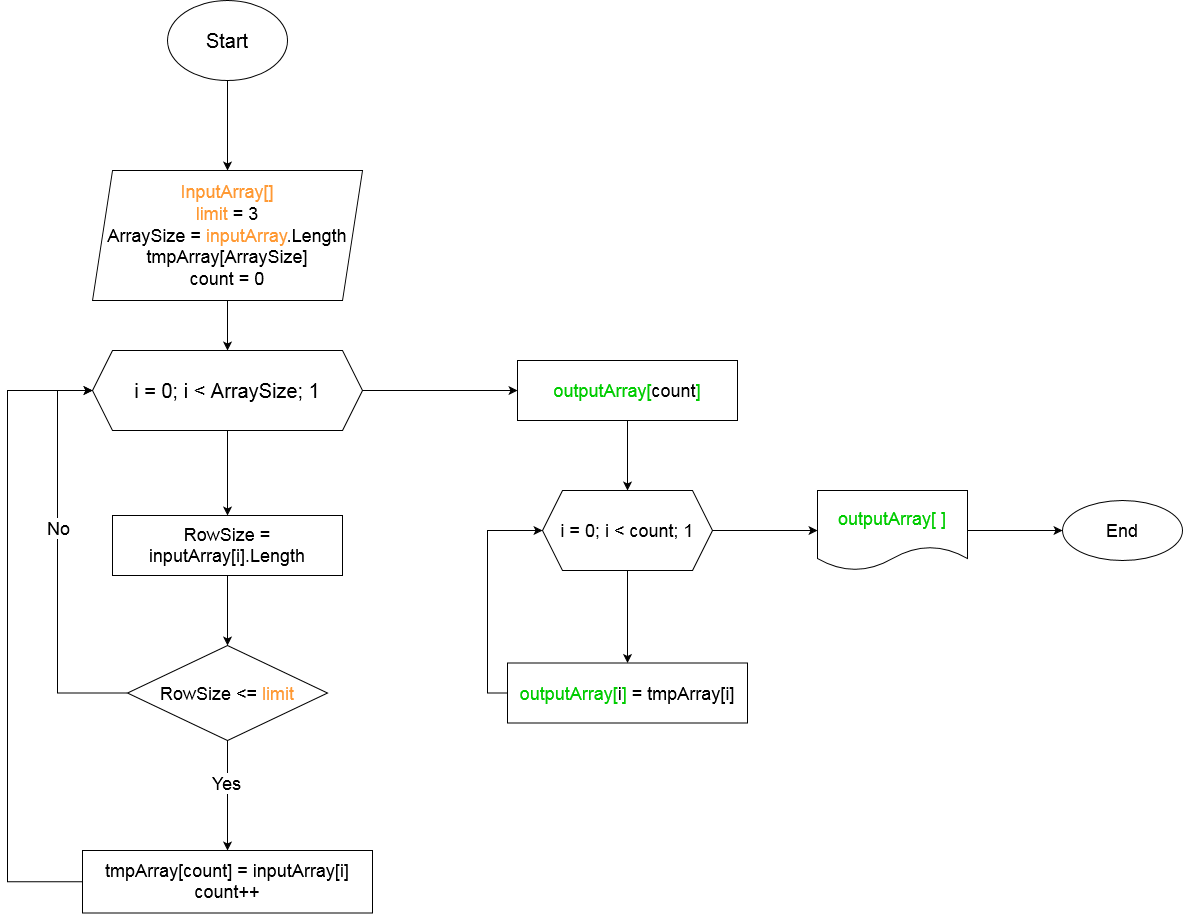

The diagram above was exported from draw.io. Its source (the exported page's mxGraphModel, read from the mxfile embedded in the PNG):
<mxGraphModel dx="1422" dy="751" grid="1" gridSize="10" guides="1" tooltips="1" connect="1" arrows="1" fold="1" page="1" pageScale="1" pageWidth="827" pageHeight="1169" math="0" shadow="0">
  <root>
    <mxCell id="0" />
    <mxCell id="1" parent="0" />
    <mxCell id="yQD0jbwAArhvJPZuJcK4-3" value="" style="edgeStyle=orthogonalEdgeStyle;rounded=0;orthogonalLoop=1;jettySize=auto;html=1;fontSize=20;" edge="1" parent="1" source="yQD0jbwAArhvJPZuJcK4-1" target="yQD0jbwAArhvJPZuJcK4-2">
      <mxGeometry relative="1" as="geometry" />
    </mxCell>
    <mxCell id="yQD0jbwAArhvJPZuJcK4-1" value="&lt;font style=&quot;font-size: 20px;&quot;&gt;Start&lt;/font&gt;" style="ellipse;whiteSpace=wrap;html=1;" vertex="1" parent="1">
      <mxGeometry x="210" y="40" width="120" height="80" as="geometry" />
    </mxCell>
    <mxCell id="yQD0jbwAArhvJPZuJcK4-18" value="" style="edgeStyle=orthogonalEdgeStyle;rounded=0;orthogonalLoop=1;jettySize=auto;html=1;fontSize=18;" edge="1" parent="1" source="yQD0jbwAArhvJPZuJcK4-2" target="yQD0jbwAArhvJPZuJcK4-6">
      <mxGeometry relative="1" as="geometry" />
    </mxCell>
    <mxCell id="yQD0jbwAArhvJPZuJcK4-2" value="&lt;div style=&quot;font-size: 18px;&quot;&gt;&lt;font style=&quot;font-size: 18px;&quot; color=&quot;#FF9933&quot;&gt;InputArray[]&lt;/font&gt;&lt;/div&gt;&lt;div style=&quot;font-size: 18px;&quot;&gt;&lt;font style=&quot;font-size: 18px;&quot;&gt;&lt;font color=&quot;#FF9933&quot;&gt;limit &lt;/font&gt;= 3&lt;/font&gt;&lt;/div&gt;&lt;div style=&quot;font-size: 18px;&quot;&gt;&lt;font style=&quot;font-size: 18px;&quot;&gt;ArraySize = &lt;font color=&quot;#FF9933&quot;&gt;inputArray&lt;/font&gt;.Length&lt;/font&gt;&lt;/div&gt;&lt;div style=&quot;font-size: 18px;&quot;&gt;&lt;font style=&quot;font-size: 18px;&quot;&gt;tmpArray[ArraySize]&lt;/font&gt;&lt;/div&gt;&lt;div style=&quot;font-size: 18px;&quot;&gt;&lt;font style=&quot;font-size: 18px;&quot;&gt;count =&lt;/font&gt; 0&lt;br&gt;&lt;/div&gt;" style="shape=parallelogram;perimeter=parallelogramPerimeter;whiteSpace=wrap;html=1;fixedSize=1;" vertex="1" parent="1">
      <mxGeometry x="135" y="210" width="270" height="130" as="geometry" />
    </mxCell>
    <mxCell id="yQD0jbwAArhvJPZuJcK4-8" value="" style="edgeStyle=orthogonalEdgeStyle;rounded=0;orthogonalLoop=1;jettySize=auto;html=1;fontSize=20;" edge="1" parent="1" source="yQD0jbwAArhvJPZuJcK4-6" target="yQD0jbwAArhvJPZuJcK4-7">
      <mxGeometry relative="1" as="geometry" />
    </mxCell>
    <mxCell id="yQD0jbwAArhvJPZuJcK4-20" value="" style="edgeStyle=orthogonalEdgeStyle;rounded=0;orthogonalLoop=1;jettySize=auto;html=1;fontSize=18;" edge="1" parent="1" source="yQD0jbwAArhvJPZuJcK4-6" target="yQD0jbwAArhvJPZuJcK4-19">
      <mxGeometry relative="1" as="geometry" />
    </mxCell>
    <mxCell id="yQD0jbwAArhvJPZuJcK4-6" value="&lt;font style=&quot;font-size: 20px;&quot;&gt;i = 0; i &amp;lt; ArraySize; 1&lt;/font&gt;" style="shape=hexagon;perimeter=hexagonPerimeter2;whiteSpace=wrap;html=1;fixedSize=1;fontSize=12;" vertex="1" parent="1">
      <mxGeometry x="135" y="390" width="270" height="80" as="geometry" />
    </mxCell>
    <mxCell id="yQD0jbwAArhvJPZuJcK4-10" value="" style="edgeStyle=orthogonalEdgeStyle;rounded=0;orthogonalLoop=1;jettySize=auto;html=1;fontSize=18;" edge="1" parent="1" source="yQD0jbwAArhvJPZuJcK4-7" target="yQD0jbwAArhvJPZuJcK4-9">
      <mxGeometry relative="1" as="geometry" />
    </mxCell>
    <mxCell id="yQD0jbwAArhvJPZuJcK4-7" value="&lt;font style=&quot;font-size: 18px;&quot;&gt;RowSize = inputArray[i].Length&lt;/font&gt;" style="whiteSpace=wrap;html=1;" vertex="1" parent="1">
      <mxGeometry x="155" y="555" width="230" height="60" as="geometry" />
    </mxCell>
    <mxCell id="yQD0jbwAArhvJPZuJcK4-12" value="" style="edgeStyle=orthogonalEdgeStyle;rounded=0;orthogonalLoop=1;jettySize=auto;html=1;fontSize=18;" edge="1" parent="1" source="yQD0jbwAArhvJPZuJcK4-9" target="yQD0jbwAArhvJPZuJcK4-11">
      <mxGeometry relative="1" as="geometry" />
    </mxCell>
    <mxCell id="yQD0jbwAArhvJPZuJcK4-13" value="Yes" style="edgeLabel;html=1;align=center;verticalAlign=middle;resizable=0;points=[];fontSize=18;" vertex="1" connectable="0" parent="yQD0jbwAArhvJPZuJcK4-12">
      <mxGeometry x="-0.2364" y="-2" relative="1" as="geometry">
        <mxPoint as="offset" />
      </mxGeometry>
    </mxCell>
    <mxCell id="yQD0jbwAArhvJPZuJcK4-14" style="edgeStyle=orthogonalEdgeStyle;rounded=0;orthogonalLoop=1;jettySize=auto;html=1;entryX=0;entryY=0.5;entryDx=0;entryDy=0;fontSize=18;" edge="1" parent="1" source="yQD0jbwAArhvJPZuJcK4-9" target="yQD0jbwAArhvJPZuJcK4-6">
      <mxGeometry relative="1" as="geometry">
        <Array as="points">
          <mxPoint x="100" y="733" />
          <mxPoint x="100" y="430" />
        </Array>
      </mxGeometry>
    </mxCell>
    <mxCell id="yQD0jbwAArhvJPZuJcK4-15" value="No" style="edgeLabel;html=1;align=center;verticalAlign=middle;resizable=0;points=[];fontSize=18;" vertex="1" connectable="0" parent="yQD0jbwAArhvJPZuJcK4-14">
      <mxGeometry x="0.156" relative="1" as="geometry">
        <mxPoint y="1" as="offset" />
      </mxGeometry>
    </mxCell>
    <mxCell id="yQD0jbwAArhvJPZuJcK4-9" value="&lt;font style=&quot;font-size: 18px;&quot;&gt;RowSize &amp;lt;= &lt;font color=&quot;#FF9933&quot;&gt;limit&lt;/font&gt;&lt;/font&gt;" style="rhombus;whiteSpace=wrap;html=1;" vertex="1" parent="1">
      <mxGeometry x="170" y="685" width="200" height="95" as="geometry" />
    </mxCell>
    <mxCell id="yQD0jbwAArhvJPZuJcK4-16" style="edgeStyle=orthogonalEdgeStyle;rounded=0;orthogonalLoop=1;jettySize=auto;html=1;entryX=0;entryY=0.5;entryDx=0;entryDy=0;fontSize=18;" edge="1" parent="1" source="yQD0jbwAArhvJPZuJcK4-11" target="yQD0jbwAArhvJPZuJcK4-6">
      <mxGeometry relative="1" as="geometry">
        <Array as="points">
          <mxPoint x="50" y="921" />
          <mxPoint x="50" y="430" />
        </Array>
      </mxGeometry>
    </mxCell>
    <mxCell id="yQD0jbwAArhvJPZuJcK4-11" value="&lt;div style=&quot;font-size: 18px;&quot;&gt;&lt;font style=&quot;font-size: 18px;&quot;&gt;tmpArray[count] = inputArray[i]&lt;/font&gt;&lt;/div&gt;&lt;div style=&quot;font-size: 18px;&quot;&gt;&lt;font style=&quot;font-size: 18px;&quot;&gt;count++&lt;br&gt;&lt;/font&gt;&lt;/div&gt;" style="whiteSpace=wrap;html=1;" vertex="1" parent="1">
      <mxGeometry x="125" y="890" width="290" height="62.5" as="geometry" />
    </mxCell>
    <mxCell id="yQD0jbwAArhvJPZuJcK4-22" value="" style="edgeStyle=orthogonalEdgeStyle;rounded=0;orthogonalLoop=1;jettySize=auto;html=1;fontSize=18;" edge="1" parent="1" source="yQD0jbwAArhvJPZuJcK4-19" target="yQD0jbwAArhvJPZuJcK4-21">
      <mxGeometry relative="1" as="geometry" />
    </mxCell>
    <mxCell id="yQD0jbwAArhvJPZuJcK4-19" value="&lt;font style=&quot;font-size: 18px;&quot;&gt;&lt;font color=&quot;#00CC00&quot;&gt;outputArray[&lt;/font&gt;count&lt;font color=&quot;#00CC00&quot;&gt;]&lt;/font&gt;&lt;/font&gt;" style="whiteSpace=wrap;html=1;" vertex="1" parent="1">
      <mxGeometry x="560" y="400" width="220" height="60" as="geometry" />
    </mxCell>
    <mxCell id="yQD0jbwAArhvJPZuJcK4-25" value="" style="edgeStyle=orthogonalEdgeStyle;rounded=0;orthogonalLoop=1;jettySize=auto;html=1;fontSize=18;" edge="1" parent="1" source="yQD0jbwAArhvJPZuJcK4-21" target="yQD0jbwAArhvJPZuJcK4-24">
      <mxGeometry relative="1" as="geometry" />
    </mxCell>
    <mxCell id="yQD0jbwAArhvJPZuJcK4-28" value="" style="edgeStyle=orthogonalEdgeStyle;rounded=0;orthogonalLoop=1;jettySize=auto;html=1;fontSize=18;" edge="1" parent="1" source="yQD0jbwAArhvJPZuJcK4-21" target="yQD0jbwAArhvJPZuJcK4-27">
      <mxGeometry relative="1" as="geometry" />
    </mxCell>
    <mxCell id="yQD0jbwAArhvJPZuJcK4-21" value="&lt;font style=&quot;font-size: 18px;&quot;&gt;i = 0; i &amp;lt; count; 1&lt;/font&gt;" style="shape=hexagon;perimeter=hexagonPerimeter2;whiteSpace=wrap;html=1;fixedSize=1;" vertex="1" parent="1">
      <mxGeometry x="585" y="530" width="170" height="80" as="geometry" />
    </mxCell>
    <mxCell id="yQD0jbwAArhvJPZuJcK4-26" style="edgeStyle=orthogonalEdgeStyle;rounded=0;orthogonalLoop=1;jettySize=auto;html=1;entryX=0;entryY=0.5;entryDx=0;entryDy=0;fontSize=18;" edge="1" parent="1" source="yQD0jbwAArhvJPZuJcK4-24" target="yQD0jbwAArhvJPZuJcK4-21">
      <mxGeometry relative="1" as="geometry">
        <Array as="points">
          <mxPoint x="530" y="733" />
          <mxPoint x="530" y="570" />
        </Array>
      </mxGeometry>
    </mxCell>
    <mxCell id="yQD0jbwAArhvJPZuJcK4-24" value="&lt;font style=&quot;font-size: 18px;&quot;&gt;&lt;font color=&quot;#00CC00&quot;&gt;outputArray[&lt;/font&gt;i&lt;font color=&quot;#00CC00&quot;&gt;] &lt;/font&gt;= tmpArray[i]&lt;/font&gt;" style="whiteSpace=wrap;html=1;" vertex="1" parent="1">
      <mxGeometry x="550" y="702.5" width="240" height="60" as="geometry" />
    </mxCell>
    <mxCell id="yQD0jbwAArhvJPZuJcK4-30" value="" style="edgeStyle=orthogonalEdgeStyle;rounded=0;orthogonalLoop=1;jettySize=auto;html=1;fontSize=18;" edge="1" parent="1" source="yQD0jbwAArhvJPZuJcK4-27" target="yQD0jbwAArhvJPZuJcK4-29">
      <mxGeometry relative="1" as="geometry" />
    </mxCell>
    <mxCell id="yQD0jbwAArhvJPZuJcK4-27" value="&lt;font style=&quot;font-size: 18px;&quot; color=&quot;#00CC00&quot;&gt;outputArray&lt;/font&gt;&lt;font style=&quot;font-size: 18px;&quot; color=&quot;#00CC00&quot;&gt;[ ]&lt;/font&gt;" style="shape=document;whiteSpace=wrap;html=1;boundedLbl=1;" vertex="1" parent="1">
      <mxGeometry x="860" y="530" width="150" height="80" as="geometry" />
    </mxCell>
    <mxCell id="yQD0jbwAArhvJPZuJcK4-29" value="&lt;font style=&quot;font-size: 18px;&quot;&gt;End&lt;/font&gt;" style="ellipse;whiteSpace=wrap;html=1;" vertex="1" parent="1">
      <mxGeometry x="1105" y="540" width="120" height="60" as="geometry" />
    </mxCell>
  </root>
</mxGraphModel>